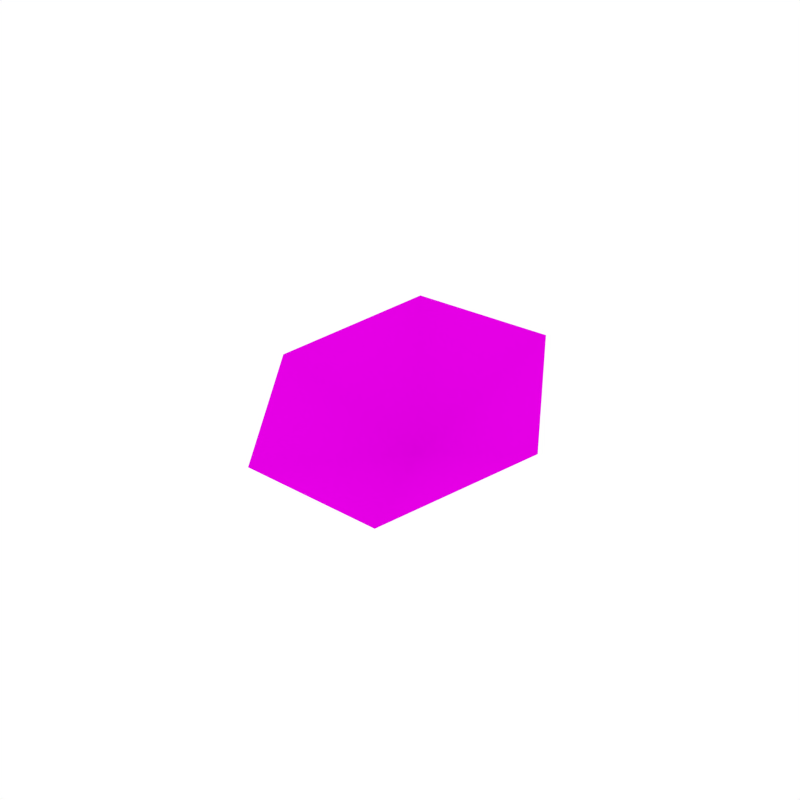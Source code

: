 # Source: Petals_3.blend  (saved by Blender 2.79.0; exported with 4.5.12 LTS)
import bpy
from mathutils import Matrix  # noqa: F401  (used for matrix-valued properties, if any)

bpy.ops.wm.read_factory_settings(use_empty=True)
scene = bpy.context.scene
scene.name = 'Scene'

# ---- collections
col_collection_1 = bpy.data.collections.new('Collection 1'); scene.collection.children.link(col_collection_1)

# ---- images (referenced by path relative to the original .blend; pixels are not part of the script)
import os
ASSET_DIR = os.environ.get("B2B_ASSET_DIR", "")  # directory of the original .blend (textures are referenced by path, not embedded)
HERE = os.path.dirname(os.path.abspath(__file__))  # packed textures are extracted next to this script under _unpacked/

def load_image(name, relpath, width, height, colorspace="sRGB"):
    """Load a texture the original file referenced (path relative to the .blend, or extracted next to this script)."""
    p = next((c for c in (os.path.join(HERE, relpath), os.path.join(ASSET_DIR, relpath)) if relpath and os.path.exists(c)), "")
    if p:
        img = bpy.data.images.load(p, check_existing=True)
        img.name = name
    else:  # same state as the original file: an image datablock whose file is absent (Cycles renders it pink)
        img = bpy.data.images.new(name, width, height)
        img.source = "FILE"
        img.filepath = "//" + (relpath or name)
    img.colorspace_settings.name = colorspace
    return img
img_flowers_png_001 = load_image('Flowers.png.001', 'Flowers.png', 1024, 1024, 'sRGB')

# ---- materials (node trees are filled in below, after node groups)
mat_flowers = bpy.data.materials.new('Flowers')
mat_flowers.alpha_threshold = 0.0
mat_flowers.roughness = 0.5
mat_flowers.specular_intensity = 0.0

# ---- material node trees
mat_flowers.use_nodes = True; mat_flowers.node_tree.nodes.clear()
_N = mat_flowers.node_tree.nodes; _L = mat_flowers.node_tree.links
n0 = _N.new('ShaderNodeOutputMaterial'); n0.name = 'Material Output'; n0.location = (1200, 880)
n0.label = 'Material Out'
n1 = _N.new('ShaderNodeAddShader'); n1.name = 'Add Shader'; n1.location = (1000, 880)
n1.label = 'Shader Add Refl'
n2 = _N.new('ShaderNodeAddShader'); n2.name = 'Add Shader.001'; n2.location = (800, 880)
n2.label = 'Shader Add Spec'
n3 = _N.new('ShaderNodeBsdfRefraction'); n3.name = 'Refraction BSDF'; n3.location = (1200, 220)
n3.label = 'Refl BSDF'
n3.mute = True
n4 = _N.new('ShaderNodeMix'); n4.name = 'Mix'; n4.location = (1000, 220)
n4.label = 'Mix Color/Refl'
n4.data_type = 'RGBA'
n4.blend_type = 'MULTIPLY'
n4.inputs[0].default_value = 1.0
n4.inputs[6].default_value = (0.8, 0.8, 0.8, 1.0)
n4.inputs[7].default_value = (0.0, 0.0, 0.0, 0.0)
n5 = _N.new('ShaderNodeMixShader'); n5.name = 'Mix Shader'; n5.location = (600, 880)
n5.label = 'Shader Mix Alpha'
n6 = _N.new('ShaderNodeBsdfTransparent'); n6.name = 'Transparent BSDF'; n6.location = (400, 880)
n6.label = 'Alpha BSDF'
n7 = _N.new('ShaderNodeMix'); n7.name = 'Mix.001'; n7.location = (200, 1100)
n7.label = 'Mix Color/Alpha'
n7.data_type = 'RGBA'
n7.blend_type = 'MULTIPLY'
n7.inputs[0].default_value = 1.0
n7.inputs[6].default_value = (1.0, 1.0, 1.0, 1.0)
n8 = _N.new('ShaderNodeBsdfDiffuse'); n8.name = 'Diffuse BSDF'; n8.location = (400, 660)
n8.label = 'Diff BSDF'
n9 = _N.new('ShaderNodeMix'); n9.name = 'Mix.002'; n9.location = (200, 660)
n9.label = 'Mix Color/Diffuse'
n9.data_type = 'RGBA'
n9.blend_type = 'MULTIPLY'
n9.inputs[0].default_value = 1.0
n9.inputs[6].default_value = (0.8, 0.8, 0.8, 1.0)
n10 = _N.new('ShaderNodeBsdfAnisotropic'); n10.name = 'Glossy BSDF'; n10.location = (400, 220)
n10.label = 'Spec BSDF'
n10.mute = True
n10.distribution = 'GGX'
n11 = _N.new('ShaderNodeMix'); n11.name = 'Mix.003'; n11.location = (200, 220)
n11.label = 'Mix Color/Spec'
n11.data_type = 'RGBA'
n11.blend_type = 'MULTIPLY'
n11.inputs[0].default_value = 1.0
n11.inputs[6].default_value = (0.0, 0.0, 0.0, 1.0)
n11.inputs[7].default_value = (0.0, 0.0, 0.0, 1.0)
n12 = _N.new('ShaderNodeMix'); n12.name = 'Mix.004'; n12.location = (200, 0)
n12.label = 'Mix Color/Hardness'
n12.data_type = 'RGBA'
n12.blend_type = 'MULTIPLY'
n12.inputs[0].default_value = 1.0
n12.inputs[6].default_value = (0.0, 0.0, 0.0, 0.0)
n12.inputs[7].default_value = (1.0, 1.0, 1.0, 1.0)
n13 = _N.new('ShaderNodeNormalMap'); n13.name = 'Normal Map'; n13.location = (200, 440)
n13.label = 'Normal/Map'
n13.mute = True
n14 = _N.new('ShaderNodeMix'); n14.name = 'Mix.005'; n14.location = (1000, 660)
n14.label = 'Bump/Map'
n14.mute = True
n14.data_type = 'RGBA'
n14.blend_type = 'MULTIPLY'
n14.inputs[0].default_value = 1.0
n14.inputs[6].default_value = (1.0, 1.0, 1.0, 1.0)
n14.inputs[7].default_value = (0.0, 0.0, 0.0, 1.0)
n15 = _N.new('ShaderNodeTexCoord'); n15.name = 'Texture Coordinate'; n15.location = (-600, 660)
n15.label = 'Texture Coords'
n16 = _N.new('ShaderNodeTexImage'); n16.name = 'Image Texture'; n16.location = (0, 660)
n16.width = 140
n16.image = img_flowers_png_001
n17 = _N.new('ShaderNodeDisplacement'); n17.name = 'Displacement'; n17.location = (0, 0)
n17.inputs[1].default_value = 0.0
n17.inputs[2].default_value = 0.1
n18 = _N.new('ShaderNodeMath'); n18.name = 'Math'; n18.location = (0, 0)
n18.operation = 'POWER'
_L.new(n1.outputs[0], n0.inputs[0])
_L.new(n2.outputs[0], n1.inputs[0])
_L.new(n3.outputs[0], n1.inputs[1])
_L.new(n4.outputs[2], n3.inputs[0])
_L.new(n5.outputs[0], n2.inputs[0])
_L.new(n6.outputs[0], n5.inputs[1])
_L.new(n7.outputs[2], n5.inputs[0])
_L.new(n8.outputs[0], n5.inputs[2])
_L.new(n9.outputs[2], n8.inputs[0])
_L.new(n10.outputs[0], n2.inputs[1])
_L.new(n11.outputs[2], n10.inputs[0])
_L.new(n13.outputs[0], n8.inputs[2])
_L.new(n13.outputs[0], n10.inputs[4])
_L.new(n13.outputs[0], n3.inputs[3])
_L.new(n16.outputs[0], n9.inputs[7])
_L.new(n16.outputs[1], n7.inputs[7])
_L.new(n14.outputs[2], n17.inputs[0])
_L.new(n17.outputs[0], n0.inputs[2])
_L.new(n12.outputs[2], n18.inputs[0])
_L.new(n18.outputs[0], n10.inputs[1])
n0.is_active_output = True

# ---- world
world_world = bpy.data.worlds.new('World'); scene.world = world_world
world_world.color = (1.0, 1.0, 1.0)
world_world.use_sun_shadow = False
world_world.sun_shadow_jitter_overblur = 0.0
world_world.cycles.sampling_method = 'NONE'
world_world.cycles.sample_map_resolution = 256

# ---- meshes
me_plane_014 = bpy.data.meshes.new('Plane.014')
me_plane_014.from_pydata([(-0.002856, -0.002959, 0.002091), (-0.1077, -0.02716, -0.237), (0.1277, -0.0251, -0.2242), (0.2355, 0.09325, -0.05134), (0.1075, 0.2093, 0.1094), (-0.1279, 0.2073, 0.09655), (-0.2354, 0.08904, -0.07664)], [], [(0, 2, 1), (0, 3, 2), (0, 4, 3), (0, 5, 4), (0, 6, 5), (0, 1, 6)])
me_plane_014.polygons.foreach_set('use_smooth', [True] * 6)
_uv = me_plane_014.uv_layers.new(name='UVMap')
_uv.uv.foreach_set('vector', [0.1955, 0.8015, 0.09246, 0.6231, 0.2986, 0.6231, 0.1955, 0.8015, -0.01059, 0.8015, 0.09246, 0.6231, 0.1955, 0.8015, 0.09246, 0.98, -0.01059, 0.8015, 0.1955, 0.8015, 0.2986, 0.98, 0.09246, 0.98, 0.1955, 0.8015, 0.4016, 0.8015, 0.2986, 0.98, 0.1955, 0.8015, 0.2986, 0.6231, 0.4016, 0.8015])
me_plane_014.materials.append(mat_flowers)
me_plane_014.use_remesh_preserve_volume = False
me_plane_014.use_remesh_preserve_attributes = False
me_plane_014.use_mirror_vertex_groups = False
me_plane_014.update()
me_plane_014.normals_split_custom_set([tuple(v) for v in zip(*[iter([0.02392, 0.8186, -0.5739, -0.2162, 0.9517, -0.2178, 0.2216, 0.9557, -0.1938, 0.02392, 0.8186, -0.5739, -0.4163, 0.732, -0.5393, -0.2162, 0.9517, -0.2178, 0.02392, 0.8186, -0.5739, -0.1788, 0.5162, -0.8376, -0.4163, 0.732, -0.5393, 0.02392, 0.8186, -0.5739, 0.2592, 0.5198, -0.814, -0.1788, 0.5162, -0.8376, 0.02392, 0.8186, -0.5739, 0.4592, 0.7397, -0.492, 0.2592, 0.5198, -0.814, 0.02392, 0.8186, -0.5739, 0.2216, 0.9557, -0.1938, 0.4592, 0.7397, -0.492])] * 3)])

# ---- objects
ob_petals_3 = bpy.data.objects.new('Petals_3', me_plane_014)

# ---- transforms, parenting, visibility, modifiers, constraints
ob_petals_3.location = (0.0, 0.0, 0.0)
ob_petals_3.rotation_euler = (2.362, -0.3334, 1.063)
ob_petals_3.lineart.crease_threshold = 0.0

# ---- collection membership
col_collection_1.objects.link(ob_petals_3)

# ---- scene / render settings (as saved in the file)
scene.frame_start = 1; scene.frame_end = 250; scene.frame_set(0)
scene.render.engine = 'CYCLES'
scene.render.resolution_x = 1000
scene.render.resolution_y = 1000
scene.render.dither_intensity = 0.0
scene.cycles.samples = 200
scene.cycles.sampling_pattern = 'TABULATED_SOBOL'
scene.cycles.light_sampling_threshold = 0.0
scene.cycles.use_adaptive_sampling = False
scene.cycles.use_light_tree = False
scene.cycles.caustics_reflective = False
scene.cycles.caustics_refractive = False
scene.cycles.blur_glossy = 0.0
scene.cycles.max_bounces = 2
scene.cycles.pixel_filter_type = 'GAUSSIAN'
scene.cycles.sample_clamp_indirect = 0.0
scene.view_settings.view_transform = 'Standard'
bpy.context.view_layer.update()

# ---- added for rendering (the .blend has no active camera): camera
cam_auto = bpy.data.cameras.new('AutoCamera')
cam_auto.lens = 50.0
cam_auto.sensor_width = 36.0
cam_auto.clip_end = 1000.0
ob_auto_camera = bpy.data.objects.new('AutoCamera', cam_auto)
scene.collection.objects.link(ob_auto_camera)
ob_auto_camera.location = (0.908091, -1.13064, 0.829881)
ob_auto_camera.rotation_euler = (1.09748, -7.21219e-08, 0.694738)
scene.camera = ob_auto_camera
bpy.context.view_layer.update()
